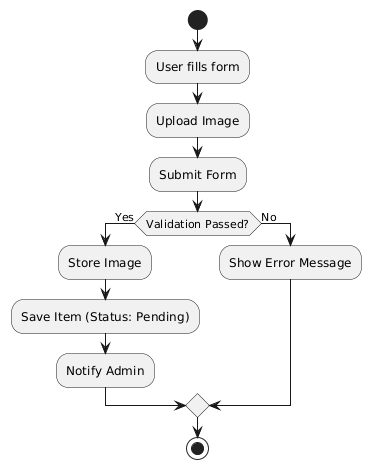

The diagram above was rendered by PlantUML. Its source (embedded in the PNG):
@startuml
start

:User fills form;
:Upload Image;
:Submit Form;

if (Validation Passed?) then (Yes)
  :Store Image;
  :Save Item (Status: Pending);
  :Notify Admin;
else (No)
  :Show Error Message;
endif

stop
@enduml